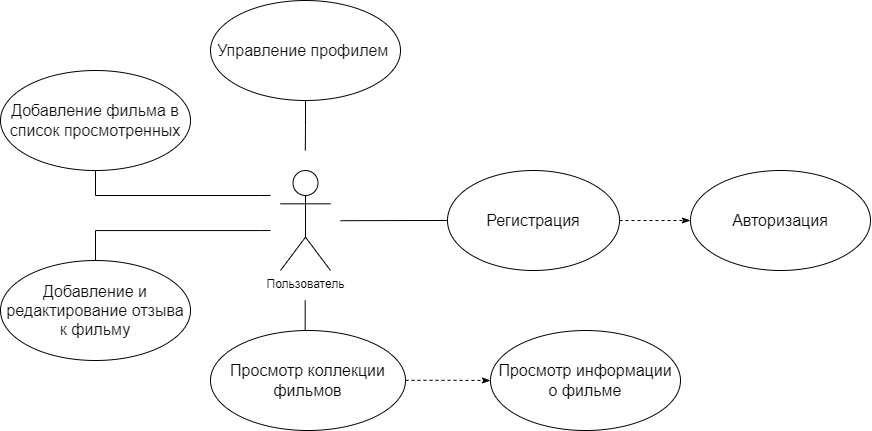

The diagram above was exported from draw.io. Its source (the exported page's mxGraphModel, read from the mxfile embedded in the PNG):
<mxGraphModel dx="1221" dy="811" grid="1" gridSize="10" guides="1" tooltips="1" connect="1" arrows="1" fold="1" page="1" pageScale="1" pageWidth="827" pageHeight="1169" math="0" shadow="0">
  <root>
    <mxCell id="0" />
    <mxCell id="1" parent="0" />
    <mxCell id="uif7f5Gt6-iozRIedKky-1" value="Пользователь" style="shape=umlActor;verticalLabelPosition=bottom;verticalAlign=top;html=1;" vertex="1" parent="1">
      <mxGeometry x="660" y="510" width="50" height="100" as="geometry" />
    </mxCell>
    <mxCell id="uif7f5Gt6-iozRIedKky-6" style="edgeStyle=orthogonalEdgeStyle;rounded=0;orthogonalLoop=1;jettySize=auto;html=1;exitX=0;exitY=0.5;exitDx=0;exitDy=0;endArrow=none;endFill=0;" edge="1" parent="1" source="uif7f5Gt6-iozRIedKky-4">
      <mxGeometry relative="1" as="geometry">
        <mxPoint x="720" y="560.2" as="targetPoint" />
      </mxGeometry>
    </mxCell>
    <mxCell id="uif7f5Gt6-iozRIedKky-7" style="edgeStyle=orthogonalEdgeStyle;rounded=0;orthogonalLoop=1;jettySize=auto;html=1;exitX=1;exitY=0.5;exitDx=0;exitDy=0;entryX=0;entryY=0.5;entryDx=0;entryDy=0;endArrow=classicThin;endFill=1;dashed=1;" edge="1" parent="1" source="uif7f5Gt6-iozRIedKky-4" target="uif7f5Gt6-iozRIedKky-5">
      <mxGeometry relative="1" as="geometry" />
    </mxCell>
    <mxCell id="uif7f5Gt6-iozRIedKky-4" value="&lt;font style=&quot;font-size: 16px;&quot;&gt;Регистрация&lt;/font&gt;" style="ellipse;whiteSpace=wrap;html=1;align=center;" vertex="1" parent="1">
      <mxGeometry x="827" y="510" width="172" height="100" as="geometry" />
    </mxCell>
    <mxCell id="uif7f5Gt6-iozRIedKky-5" value="&lt;font style=&quot;font-size: 16px;&quot;&gt;Авторизация&lt;/font&gt;" style="ellipse;whiteSpace=wrap;html=1;align=center;" vertex="1" parent="1">
      <mxGeometry x="1070" y="510" width="180" height="100" as="geometry" />
    </mxCell>
    <mxCell id="uif7f5Gt6-iozRIedKky-12" style="edgeStyle=orthogonalEdgeStyle;rounded=0;orthogonalLoop=1;jettySize=auto;html=1;exitX=0.5;exitY=1;exitDx=0;exitDy=0;endArrow=none;endFill=0;" edge="1" parent="1" source="uif7f5Gt6-iozRIedKky-8">
      <mxGeometry relative="1" as="geometry">
        <mxPoint x="684.8" y="490" as="targetPoint" />
      </mxGeometry>
    </mxCell>
    <mxCell id="uif7f5Gt6-iozRIedKky-8" value="&lt;span style=&quot;font-size: 16px; text-align: start; background-color: rgb(255, 255, 255);&quot;&gt;&lt;font style=&quot;&quot; color=&quot;#0d0d0d&quot;&gt;Управление профилем&amp;nbsp;&lt;/font&gt;&lt;/span&gt;" style="ellipse;whiteSpace=wrap;html=1;align=center;" vertex="1" parent="1">
      <mxGeometry x="590" y="340" width="190" height="100" as="geometry" />
    </mxCell>
    <mxCell id="uif7f5Gt6-iozRIedKky-18" style="edgeStyle=orthogonalEdgeStyle;rounded=0;orthogonalLoop=1;jettySize=auto;html=1;exitX=0.5;exitY=0;exitDx=0;exitDy=0;fontColor=#0D0D0D;endArrow=none;endFill=0;" edge="1" parent="1" source="uif7f5Gt6-iozRIedKky-13">
      <mxGeometry relative="1" as="geometry">
        <mxPoint x="684.6896551724137" y="640" as="targetPoint" />
      </mxGeometry>
    </mxCell>
    <mxCell id="uif7f5Gt6-iozRIedKky-13" value="&lt;font style=&quot;font-size: 16px;&quot;&gt;Просмотр коллекции фильмов&lt;/font&gt;" style="ellipse;whiteSpace=wrap;html=1;align=center;" vertex="1" parent="1">
      <mxGeometry x="590" y="670" width="195" height="100" as="geometry" />
    </mxCell>
    <mxCell id="uif7f5Gt6-iozRIedKky-14" value="&lt;font style=&quot;font-size: 16px;&quot;&gt;Просмотр информации&lt;br&gt;о фильме&lt;/font&gt;" style="ellipse;whiteSpace=wrap;html=1;align=center;" vertex="1" parent="1">
      <mxGeometry x="870" y="670" width="190" height="100" as="geometry" />
    </mxCell>
    <mxCell id="uif7f5Gt6-iozRIedKky-22" style="edgeStyle=orthogonalEdgeStyle;rounded=0;orthogonalLoop=1;jettySize=auto;html=1;exitX=0.5;exitY=1;exitDx=0;exitDy=0;fontSize=16;fontColor=#0D0D0D;endArrow=none;endFill=0;" edge="1" parent="1" source="uif7f5Gt6-iozRIedKky-16">
      <mxGeometry relative="1" as="geometry">
        <mxPoint x="650" y="535" as="targetPoint" />
        <Array as="points">
          <mxPoint x="475" y="535" />
          <mxPoint x="640" y="535" />
        </Array>
      </mxGeometry>
    </mxCell>
    <mxCell id="uif7f5Gt6-iozRIedKky-16" value="&lt;span style=&quot;font-size: 16px; text-align: start; background-color: rgb(255, 255, 255);&quot;&gt;&lt;font style=&quot;&quot; color=&quot;#0d0d0d&quot;&gt;Добавление фильма в список просмотренных&lt;/font&gt;&lt;/span&gt;" style="ellipse;whiteSpace=wrap;html=1;align=center;" vertex="1" parent="1">
      <mxGeometry x="380" y="410" width="190" height="100" as="geometry" />
    </mxCell>
    <mxCell id="uif7f5Gt6-iozRIedKky-23" style="edgeStyle=orthogonalEdgeStyle;rounded=0;orthogonalLoop=1;jettySize=auto;html=1;exitX=0.5;exitY=0;exitDx=0;exitDy=0;fontSize=16;fontColor=#0D0D0D;endArrow=none;endFill=0;" edge="1" parent="1" source="uif7f5Gt6-iozRIedKky-17">
      <mxGeometry relative="1" as="geometry">
        <mxPoint x="650" y="570" as="targetPoint" />
        <Array as="points">
          <mxPoint x="475" y="570" />
          <mxPoint x="640" y="570" />
        </Array>
      </mxGeometry>
    </mxCell>
    <mxCell id="uif7f5Gt6-iozRIedKky-17" value="&lt;span style=&quot;font-size: 16px; text-align: start; background-color: rgb(255, 255, 255);&quot;&gt;&lt;font style=&quot;&quot; color=&quot;#0d0d0d&quot;&gt;Добавление и редактирование отзыва к фильму&lt;/font&gt;&lt;/span&gt;" style="ellipse;whiteSpace=wrap;html=1;align=center;" vertex="1" parent="1">
      <mxGeometry x="380" y="600" width="190" height="100" as="geometry" />
    </mxCell>
    <mxCell id="uif7f5Gt6-iozRIedKky-19" style="edgeStyle=orthogonalEdgeStyle;rounded=0;orthogonalLoop=1;jettySize=auto;html=1;exitX=1;exitY=0.5;exitDx=0;exitDy=0;entryX=0;entryY=0.5;entryDx=0;entryDy=0;endArrow=classicThin;endFill=1;dashed=1;" edge="1" parent="1" target="uif7f5Gt6-iozRIedKky-14">
      <mxGeometry relative="1" as="geometry">
        <mxPoint x="785.0000000000002" y="719.83" as="sourcePoint" />
        <mxPoint x="856" y="719.83" as="targetPoint" />
      </mxGeometry>
    </mxCell>
  </root>
</mxGraphModel>